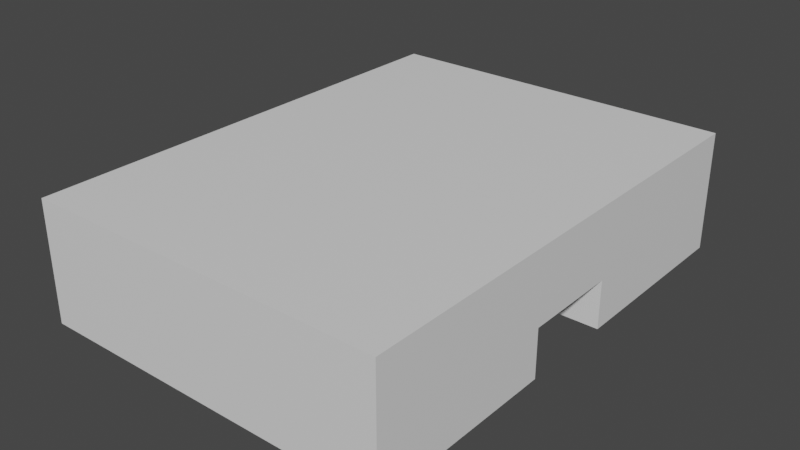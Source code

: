 # Source: objp2.blend  (saved by Blender 3.6.11; exported with 4.5.12 LTS)
import bpy
from mathutils import Matrix  # noqa: F401  (used for matrix-valued properties, if any)

bpy.ops.wm.read_factory_settings(use_empty=True)
scene = bpy.context.scene
scene.name = 'Scene'

# ---- collections
col_collection = bpy.data.collections.new('Collection'); scene.collection.children.link(col_collection)

# ---- materials (node trees are filled in below, after node groups)
mat_material_002 = bpy.data.materials.new('Material.002')
mat_material_002.alpha_threshold = 0.0
mat_material_002.use_transparent_shadow = False
mat_material_002.roughness = 0.5
mat_material_002.line_color = (0.0, 0.0, 0.0, 1.0)

# ---- material node trees
mat_material_002.use_nodes = True; mat_material_002.node_tree.nodes.clear()
_N = mat_material_002.node_tree.nodes; _L = mat_material_002.node_tree.links
n0 = _N.new('ShaderNodeOutputMaterial'); n0.name = 'Material Output'; n0.location = (300, 300)
n1 = _N.new('ShaderNodeBsdfPrincipled'); n1.name = 'Principled BSDF'; n1.location = (10, 300)
n1.distribution = 'GGX'
n1.subsurface_method = 'RANDOM_WALK_SKIN'
n1.inputs[3].default_value = 1.45
n1.inputs[27].default_value = (0.0, 0.0, 0.0, 1.0)
n1.inputs[28].default_value = 1.0
_L.new(n1.outputs[0], n0.inputs[0])
n0.is_active_output = True

# ---- world
world_world = bpy.data.worlds.new('World'); scene.world = world_world
world_world.use_nodes = True; world_world.node_tree.nodes.clear()
_N = world_world.node_tree.nodes; _L = world_world.node_tree.links
n0 = _N.new('ShaderNodeOutputWorld'); n0.name = 'World Output'; n0.location = (300, 300)
n1 = _N.new('ShaderNodeBackground'); n1.name = 'Background'; n1.location = (10, 300)
n1.inputs[0].default_value = (0.05088, 0.05088, 0.05088, 1.0)
_L.new(n1.outputs[0], n0.inputs[0])
n0.is_active_output = True
world_world.color = (0.05088, 0.05088, 0.05088)
world_world.use_sun_shadow = False
world_world.sun_shadow_jitter_overblur = 0.0

# ---- meshes
me_cube_002 = bpy.data.meshes.new('Cube.002')
me_cube_002.from_pydata([(1.0, 1.0, 1.0), (1.0, 0.2, -0.2128), (1.0, 0.2, -0.2), (1.0, 1.0, -1.0), (1.0, 0.2, -1.0), (1.0, -1.0, 1.0), (1.0, -0.2, -0.2128), (1.0, -0.2, -0.2), (1.0, -1.0, -1.0), (1.0, -0.2, -1.0), (-1.0, 1.0, 1.0), (-1.0, 0.2, -0.2), (-1.0, 1.0, -1.0), (-1.0, 0.2, -0.2128), (-1.0, 0.2, -1.0), (-1.0, -1.0, 1.0), (-1.0, -0.2, -0.2), (-1.0, -0.2, -0.2128), (-1.0, -1.0, -1.0), (-1.0, -0.2, -1.0), (-0.2, -0.2, -0.2128), (0.2, 0.2, -0.2128), (1.0, -0.2, -1.0), (1.0, 0.2, -1.0), (-1.0, -0.2, -1.0), (-1.0, 0.2, -1.0), (-0.968, -0.2, -0.2128), (0.968, 0.2, -0.2128), (-0.01598, 0.2, -0.6064), (0.01598, -0.2, -0.6064)], [], [(0, 10, 15, 5), (8, 5, 15, 18), (19, 18, 15, 10, 12, 14, 13, 11, 16, 17), (18, 19, 24), (12, 25, 14), (8, 18, 24, 22), (12, 3, 23, 25), (1, 4, 3, 0, 5, 8, 9, 6, 7, 2), (8, 22, 9), (23, 3, 4), (12, 10, 0, 3), (16, 11, 2, 7), (16, 7, 6, 20, 26, 17), (20, 29, 26), (17, 26, 29, 20, 6, 9, 19), (1, 2, 11, 13, 21, 27), (27, 21, 28), (4, 1, 27, 28, 21, 13, 14), (9, 22, 24, 19), (25, 23, 4, 14)])
_uv = me_cube_002.uv_layers.new(name='UVMap')
_uv.uv.foreach_set('vector', [0.625, 0.5, 0.875, 0.5, 0.875, 0.75, 0.625, 0.75, 0.375, 0.75, 0.625, 0.75, 0.625, 1.0, 0.375, 1.0, 0.375, 0.1, 0.375, 0.0, 0.625, 0.0, 0.625, 0.25, 0.375, 0.25, 0.375, 0.15, 0.4734, 0.15, 0.475, 0.15, 0.475, 0.1, 0.4734, 0.1, 0.375, 0.0, 0.375, 0.1, 0.375, 0.1, 0.375, 0.25, 0.375, 0.15, 0.375, 0.15, 0.375, 0.75, 0.125, 0.75, 0.125, 0.65, 0.375, 0.65, 0.125, 0.5, 0.375, 0.5, 0.375, 0.6, 0.125, 0.6, 0.4734, 0.6, 0.375, 0.6, 0.375, 0.5, 0.625, 0.5, 0.625, 0.75, 0.375, 0.75, 0.375, 0.65, 0.4734, 0.65, 0.475, 0.65, 0.475, 0.6, 0.375, 0.75, 0.375, 0.65, 0.375, 0.65, 0.375, 0.6, 0.375, 0.5, 0.375, 0.6, 0.375, 0.25, 0.625, 0.25, 0.625, 0.5, 0.375, 0.5, 0.875, 0.75, 0.875, 0.5, 0.625, 0.5, 0.625, 0.75, 0.625, 1.0, 0.625, 0.75, 0.621, 0.75, 0.621, 0.9, 0.621, 0.996, 0.621, 1.0, 0.621, 0.9, 0.498, 0.873, 0.621, 0.996, 0.621, 1.0, 0.621, 0.996, 0.498, 0.873, 0.621, 0.9, 0.621, 0.75, 0.375, 0.75, 0.375, 1.0, 0.621, 0.5, 0.625, 0.5, 0.625, 0.25, 0.621, 0.25, 0.621, 0.4, 0.621, 0.496, 0.621, 0.496, 0.621, 0.4, 0.498, 0.373, 0.375, 0.5, 0.621, 0.5, 0.621, 0.496, 0.498, 0.373, 0.621, 0.4, 0.621, 0.25, 0.375, 0.25, 0.379, 0.75, 0.379, 0.75, 0.379, 1.0, 0.379, 1.0, 0.379, 0.25, 0.379, 0.5, 0.379, 0.5, 0.379, 0.25])
me_cube_002.materials.append(mat_material_002)
me_cube_002.use_mirror_vertex_groups = False
me_cube_002.update()

# ---- objects
ob_cube_002 = bpy.data.objects.new('Cube.002', me_cube_002)

# ---- transforms, parenting, visibility, modifiers, constraints
ob_cube_002.location = (0.0, 0.0, 0.75)
ob_cube_002.scale = (0.75, 1.0, 0.25)
ob_cube_002.lock_rotations_4d = False
ob_cube_002.empty_display_type = 'ARROWS'
ob_cube_002.lineart.crease_threshold = 0.0

# ---- collection membership
col_collection.objects.link(ob_cube_002)

# ---- scene / render settings (as saved in the file)
scene.frame_start = 1; scene.frame_end = 250; scene.frame_set(1)
scene.render.engine = 'BLENDER_EEVEE_NEXT'
scene.cycles.sampling_pattern = 'TABULATED_SOBOL'
scene.view_settings.view_transform = 'Filmic'
bpy.context.view_layer.update()

# ---- added for rendering (the .blend has no active camera and no usable light): camera, sun
cam_auto = bpy.data.cameras.new('AutoCamera')
cam_auto.lens = 50.0
cam_auto.sensor_width = 36.0
cam_auto.clip_end = 1000.0
ob_auto_camera = bpy.data.objects.new('AutoCamera', cam_auto)
scene.collection.objects.link(ob_auto_camera)
ob_auto_camera.location = (2.35887, -2.83064, 2.6371)
ob_auto_camera.rotation_euler = (1.09748, -7.21219e-08, 0.694738)
scene.camera = ob_auto_camera
light_auto_sun = bpy.data.lights.new('AutoSun', 'SUN')
light_auto_sun.energy = 3.0
light_auto_sun.angle = 0.0523599
ob_auto_sun = bpy.data.objects.new('AutoSun', light_auto_sun)
scene.collection.objects.link(ob_auto_sun)
ob_auto_sun.rotation_euler = (0.872665, 0.174533, 0.523599)
bpy.context.view_layer.update()
